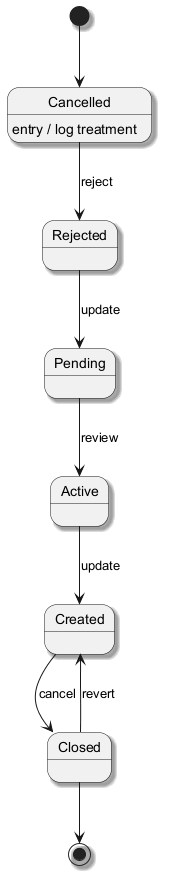

The diagram above was rendered by PlantUML. Its source (embedded in the PNG):
@startuml
skinparam backgroundColor #FFFFFF
skinparam classBackgroundColor #F3E5F5
skinparam classBorderColor #6A1B9A
skinparam shadowing true
[*] --> Cancelled
Cancelled --> Rejected : reject
Cancelled : entry / log treatment
Rejected --> Pending : update
Pending --> Active : review
Active --> Created : update
Created --> Closed : cancel
Closed --> Created : revert
Closed --> [*]
@enduml